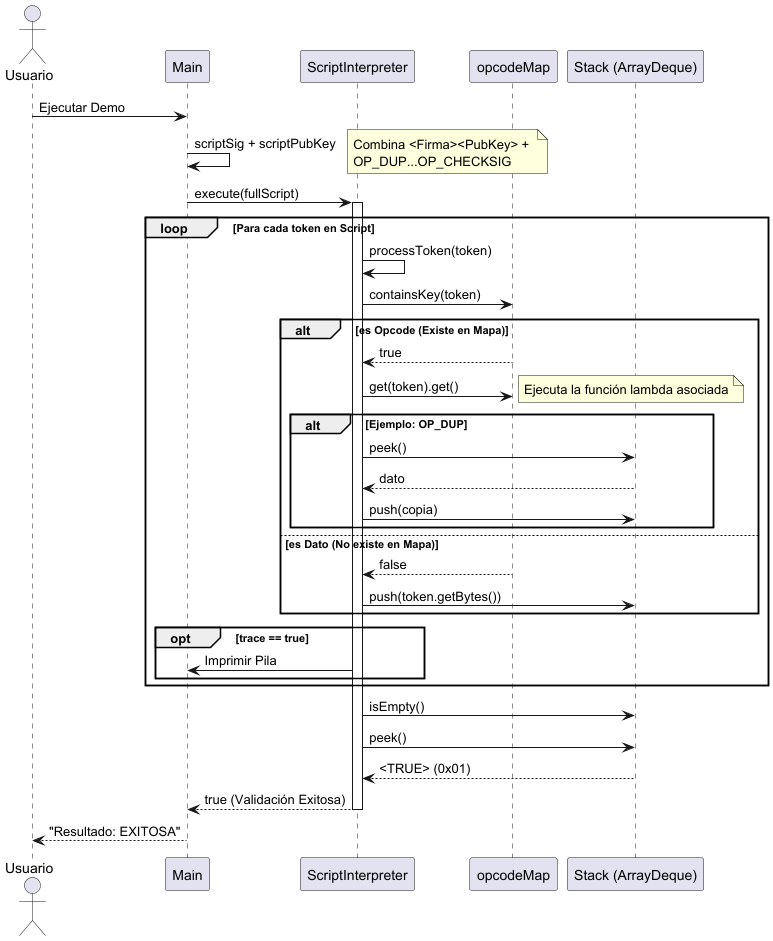

The diagram above was rendered by PlantUML. Its source (embedded in the PNG):
@startuml
actor Usuario
participant "Main" as M
participant "ScriptInterpreter" as VM
participant "opcodeMap" as Map
participant "Stack (ArrayDeque)" as S

Usuario -> M: Ejecutar Demo
M -> M: scriptSig + scriptPubKey
note right: Combina <Firma><PubKey> + \nOP_DUP...OP_CHECKSIG

M -> VM: execute(fullScript)
activate VM

loop Para cada token en Script
    VM -> VM: processToken(token)
    
    ' Nueva lógica de búsqueda en Hashmap
    VM -> Map: containsKey(token)
    
    alt es Opcode (Existe en Mapa)
        Map --> VM: true
        VM -> Map: get(token).get()
        note right: Ejecuta la función lambda asociada
        
        alt Ejemplo: OP_DUP
            VM -> S: peek()
            S --> VM: dato
            VM -> S: push(copia)
        end
        
    else es Dato (No existe en Mapa)
        Map --> VM: false
        VM -> S: push(token.getBytes())
    end

    opt trace == true
        VM -> M: Imprimir Pila
    end
end

VM -> S: isEmpty()
VM -> S: peek()
S --> VM: <TRUE> (0x01)
VM --> M: true (Validación Exitosa)
deactivate VM

M --> Usuario: "Resultado: EXITOSA"
@enduml